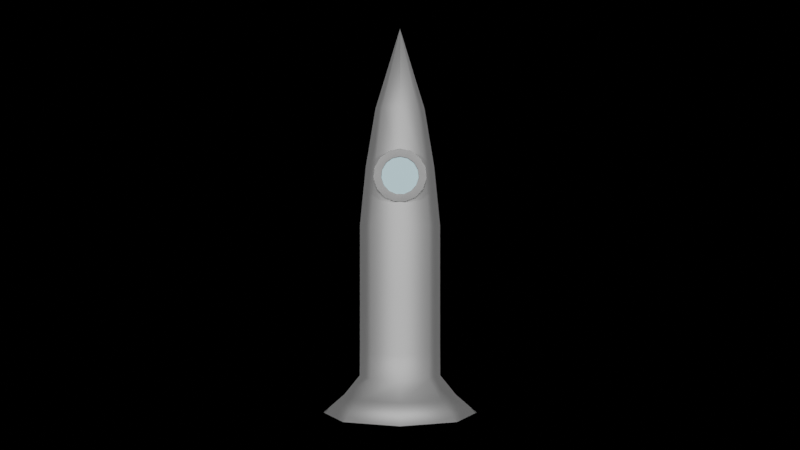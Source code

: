 # Source: rocket.blend  (saved by Blender 2.92.15; exported with 4.5.12 LTS)
import bpy
from mathutils import Matrix  # noqa: F401  (used for matrix-valued properties, if any)

bpy.ops.wm.read_factory_settings(use_empty=True)
scene = bpy.context.scene
scene.name = 'Scene'

# ---- collections
col_collection = bpy.data.collections.new('Collection'); scene.collection.children.link(col_collection)

# ---- materials (node trees are filled in below, after node groups)
mat_rocket = bpy.data.materials.new('rocket')
mat_rocket.use_transparent_shadow = False
mat_window = bpy.data.materials.new('window')
mat_window.use_transparent_shadow = False
mat_glass = bpy.data.materials.new('glass')
mat_glass.use_transparent_shadow = False

# ---- material node trees
mat_rocket.use_nodes = True; mat_rocket.node_tree.nodes.clear()
_N = mat_rocket.node_tree.nodes; _L = mat_rocket.node_tree.links
n0 = _N.new('ShaderNodeBsdfPrincipled'); n0.name = 'Principled BSDF'; n0.location = (10, 300)
n0.distribution = 'GGX'
n0.subsurface_method = 'BURLEY'
n0.inputs[1].default_value = 0.9636
n0.inputs[2].default_value = 0.7318
n0.inputs[3].default_value = 1.45
n0.inputs[27].default_value = (0.0, 0.0, 0.0, 1.0)
n0.inputs[28].default_value = 1.0
n1 = _N.new('ShaderNodeOutputMaterial'); n1.name = 'Material Output'; n1.location = (300, 300)
_L.new(n0.outputs[0], n1.inputs[0])
n1.is_active_output = True
mat_window.use_nodes = True; mat_window.node_tree.nodes.clear()
_N = mat_window.node_tree.nodes; _L = mat_window.node_tree.links
n0 = _N.new('ShaderNodeBsdfPrincipled'); n0.name = 'Principled BSDF'; n0.location = (10, 300)
n0.distribution = 'GGX'
n0.subsurface_method = 'BURLEY'
n0.inputs[0].default_value = (0.1834, 0.1834, 0.1834, 1.0)
n0.inputs[1].default_value = 0.9864
n0.inputs[2].default_value = 0.4864
n0.inputs[3].default_value = 1.45
n0.inputs[27].default_value = (0.0, 0.0, 0.0, 1.0)
n0.inputs[28].default_value = 1.0
n1 = _N.new('ShaderNodeOutputMaterial'); n1.name = 'Material Output'; n1.location = (300, 300)
_L.new(n0.outputs[0], n1.inputs[0])
n1.is_active_output = True
mat_glass.use_nodes = True; mat_glass.node_tree.nodes.clear()
_N = mat_glass.node_tree.nodes; _L = mat_glass.node_tree.links
n0 = _N.new('ShaderNodeBsdfPrincipled'); n0.name = 'Principled BSDF'; n0.location = (10, 300)
n0.distribution = 'GGX'
n0.subsurface_method = 'BURLEY'
n0.inputs[0].default_value = (0.5109, 0.7334, 0.8, 1.0)
n0.inputs[2].default_value = 0.4455
n0.inputs[3].default_value = 1.45
n0.inputs[19].default_value = 0.075
n0.inputs[20].default_value = 0.1255
n0.inputs[27].default_value = (0.0, 0.0, 0.0, 1.0)
n0.inputs[28].default_value = 1.0
n1 = _N.new('ShaderNodeOutputMaterial'); n1.name = 'Material Output'; n1.location = (300, 300)
_L.new(n0.outputs[0], n1.inputs[0])
n1.is_active_output = True

# ---- world
world_world = bpy.data.worlds.new('World'); scene.world = world_world
world_world.use_nodes = True; world_world.node_tree.nodes.clear()
_N = world_world.node_tree.nodes; _L = world_world.node_tree.links
n0 = _N.new('ShaderNodeOutputWorld'); n0.name = 'World Output'; n0.location = (300, 300)
n1 = _N.new('ShaderNodeBackground'); n1.name = 'Background'; n1.location = (10, 300)
n1.inputs[0].default_value = (0.05088, 0.05088, 0.05088, 1.0)
n1.inputs[1].default_value = 0.0
_L.new(n1.outputs[0], n0.inputs[0])
n0.is_active_output = True
world_world.color = (0.05088, 0.05088, 0.05088)
world_world.use_sun_shadow = False
world_world.sun_shadow_jitter_overblur = 0.0

# ---- cameras
cam_camera = bpy.data.cameras.new('Camera')
cam_camera.clip_end = 100.0
cam_camera.ortho_scale = 7.314

# ---- lights
light_sun = bpy.data.lights.new('Sun', 'SUN')
light_sun.transmission_factor = 0.0
light_sun.energy = 1.0
light_sun.shadow_soft_size = 0.125
light_sun_001 = bpy.data.lights.new('Sun.001', 'SUN')
light_sun_001.transmission_factor = 0.0
light_sun_001.energy = 1.0
light_sun_001.shadow_soft_size = 0.125
light_sun_002 = bpy.data.lights.new('Sun.002', 'SUN')
light_sun_002.transmission_factor = 0.0
light_sun_002.energy = 1.0
light_sun_002.shadow_soft_size = 0.125

# ---- meshes
me_cylinder = bpy.data.meshes.new('Cylinder')
me_cylinder.from_pydata([(-1.092e-09, 0.8535, -1.0), (-2.883e-09, 0.613, 0.4443), (0.6035, 0.6035, -1.0), (0.4335, 0.4335, 0.4443), (0.8535, -3.621e-08, -1.0), (0.613, -2.391e-08, 0.4443), (0.6035, -0.6035, -1.0), (0.4335, -0.4335, 0.4443), (-7.57e-08, -0.8535, -1.0), (-5.647e-08, -0.613, 0.4443), (-0.6035, -0.6035, -1.0), (-0.4335, -0.4335, 0.4443), (-0.8535, 1.127e-08, -1.0), (-0.613, 1.019e-08, 0.4443), (-0.6035, 0.6035, -1.0), (-0.4335, 0.4335, 0.4443), (-0.003025, -0.003025, 2.451), (-7.482e-09, -0.004278, 2.451), (-0.004278, 7.669e-09, 2.451), (-0.003025, 0.003025, 2.451), (-7.108e-09, 0.004278, 2.451), (0.003025, 0.003025, 2.451), (0.004278, 7.431e-09, 2.451), (0.003025, -0.003025, 2.451), (9.236e-08, 1.0, -2.461), (0.7071, 0.7071, -2.461), (1.0, -4.371e-08, -2.461), (0.7071, -0.7071, -2.461), (4.94e-09, -1.0, -2.461), (-0.7071, -0.7071, -2.461), (-1.0, 1.192e-08, -2.461), (-0.7071, 0.7071, -2.461), (1.581e-07, 1.0, -4.02), (0.7071, 0.7071, -4.02), (1.0, -4.371e-08, -4.02), (0.7071, -0.7071, -4.02), (7.067e-08, -1.0, -4.02), (-0.7071, -0.7071, -4.02), (-1.0, 1.192e-08, -4.02), (-0.7071, 0.7071, -4.02), (2.667e-08, 1.0, -5.579), (0.7071, 0.7071, -5.579), (1.0, -4.371e-08, -5.579), (0.7071, -0.7071, -5.579), (-6.075e-08, -1.0, -5.579), (-0.7071, -0.7071, -5.579), (-1.0, 1.192e-08, -5.579), (-0.7071, 0.7071, -5.579), (4.297e-08, 1.913, -7.131), (1.352, 1.352, -7.131), (1.913, -9.615e-08, -7.131), (1.352, -1.352, -7.131), (-1.242e-07, -1.913, -7.131), (-1.352, -1.352, -7.131), (-1.913, 1.026e-08, -7.131), (-1.352, 1.352, -7.131), (-0.9798, 0.9798, -6.674), (-1.386, 1.226e-08, -6.674), (-0.9798, -0.9798, -6.674), (-8.915e-08, -1.386, -6.674), (0.9798, -0.9798, -6.674), (1.386, -6.483e-08, -6.674), (0.9798, 0.9798, -6.674), (3.198e-08, 1.386, -6.674), (-1.005, 1.195e-08, -6.202), (-6.171e-08, -1.005, -6.202), (1.005, -4.397e-08, -6.202), (2.616e-08, 1.005, -6.202), (-0.7107, 0.7107, -6.202), (-0.7107, -0.7107, -6.202), (0.7107, -0.7107, -6.202), (0.7107, 0.7107, -6.202)], [], [(0, 1, 3, 2), (2, 3, 5, 4), (4, 5, 7, 6), (6, 7, 9, 8), (8, 9, 11, 10), (10, 11, 13, 12), (11, 9, 20, 21), (12, 13, 15, 14), (14, 15, 1, 0), (6, 8, 28, 27), (16, 17, 23, 22, 21, 20, 19, 18), (1, 15, 23, 17), (3, 1, 17, 16), (7, 5, 18, 19), (13, 11, 21, 22), (9, 7, 19, 20), (15, 13, 22, 23), (5, 3, 16, 18), (31, 24, 32, 39), (12, 14, 31, 30), (2, 4, 26, 25), (8, 10, 29, 28), (14, 0, 24, 31), (0, 2, 25, 24), (4, 6, 27, 26), (10, 12, 30, 29), (34, 35, 43, 42), (29, 30, 38, 37), (27, 28, 36, 35), (25, 26, 34, 33), (30, 31, 39, 38), (28, 29, 37, 36), (26, 27, 35, 34), (24, 25, 33, 32), (57, 56, 55, 54), (32, 33, 41, 40), (39, 32, 40, 47), (37, 38, 46, 45), (35, 36, 44, 43), (33, 34, 42, 41), (38, 39, 47, 46), (36, 37, 45, 44), (48, 49, 50, 51, 52, 53, 54, 55), (59, 58, 53, 52), (61, 60, 51, 50), (63, 62, 49, 48), (56, 63, 48, 55), (58, 57, 54, 53), (60, 59, 52, 51), (62, 61, 50, 49), (71, 66, 61, 62), (70, 65, 59, 60), (69, 64, 57, 58), (68, 67, 63, 56), (67, 71, 62, 63), (66, 70, 60, 61), (65, 69, 58, 59), (64, 68, 56, 57), (46, 47, 68, 64), (44, 45, 69, 65), (42, 43, 70, 66), (40, 41, 71, 67), (47, 40, 67, 68), (45, 46, 64, 69), (43, 44, 65, 70), (41, 42, 66, 71)])
me_cylinder.polygons.foreach_set('use_smooth', [True] * 66)
_uv = me_cylinder.uv_layers.new(name='UVMap')
_uv.uv.foreach_set('vector', [1.0, 0.5, 1.0, 1.0, 0.875, 1.0, 0.875, 0.5, 0.875, 0.5, 0.875, 1.0, 0.75, 1.0, 0.75, 0.5, 0.75, 0.5, 0.75, 1.0, 0.625, 1.0, 0.625, 0.5, 0.625, 0.5, 0.625, 1.0, 0.5, 1.0, 0.5, 0.5, 0.5, 0.5, 0.5, 1.0, 0.375, 1.0, 0.375, 0.5, 0.375, 0.5, 0.375, 1.0, 0.25, 1.0, 0.25, 0.5, 0.375, 1.0, 0.5, 1.0, 0.5, 1.0, 0.375, 1.0, 0.25, 0.5, 0.25, 1.0, 0.125, 1.0, 0.125, 0.5, 0.125, 0.5, 0.125, 1.0, 0.0, 1.0, 0.0, 0.5, 0.625, 0.5, 0.5, 0.5, 0.5, 0.5, 0.625, 0.5, 0.4197, 0.4197, 0.25, 0.49, 0.08029, 0.4197, 0.01, 0.25, 0.08029, 0.08029, 0.25, 0.01, 0.4197, 0.08029, 0.49, 0.25, 0.0, 1.0, 0.125, 1.0, 0.125, 1.0, 0.0, 1.0, 0.875, 1.0, 1.0, 1.0, 1.0, 1.0, 0.875, 1.0, 0.625, 1.0, 0.75, 1.0, 0.75, 1.0, 0.625, 1.0, 0.25, 1.0, 0.375, 1.0, 0.375, 1.0, 0.25, 1.0, 0.5, 1.0, 0.625, 1.0, 0.625, 1.0, 0.5, 1.0, 0.125, 1.0, 0.25, 1.0, 0.25, 1.0, 0.125, 1.0, 0.75, 1.0, 0.875, 1.0, 0.875, 1.0, 0.75, 1.0, 0.125, 0.5, 0.0, 0.5, 0.0, 0.5, 0.125, 0.5, 0.25, 0.5, 0.125, 0.5, 0.125, 0.5, 0.25, 0.5, 0.875, 0.5, 0.75, 0.5, 0.75, 0.5, 0.875, 0.5, 0.5, 0.5, 0.375, 0.5, 0.375, 0.5, 0.5, 0.5, 0.125, 0.5, 0.0, 0.5, 0.0, 0.5, 0.125, 0.5, 1.0, 0.5, 0.875, 0.5, 0.875, 0.5, 1.0, 0.5, 0.75, 0.5, 0.625, 0.5, 0.625, 0.5, 0.75, 0.5, 0.375, 0.5, 0.25, 0.5, 0.25, 0.5, 0.375, 0.5, 0.75, 0.5, 0.625, 0.5, 0.625, 0.5, 0.75, 0.5, 0.375, 0.5, 0.25, 0.5, 0.25, 0.5, 0.375, 0.5, 0.625, 0.5, 0.5, 0.5, 0.5, 0.5, 0.625, 0.5, 0.875, 0.5, 0.75, 0.5, 0.75, 0.5, 0.875, 0.5, 0.25, 0.5, 0.125, 0.5, 0.125, 0.5, 0.25, 0.5, 0.5, 0.5, 0.375, 0.5, 0.375, 0.5, 0.5, 0.5, 0.75, 0.5, 0.625, 0.5, 0.625, 0.5, 0.75, 0.5, 1.0, 0.5, 0.875, 0.5, 0.875, 0.5, 1.0, 0.5, 0.25, 0.5, 0.125, 0.5, 0.125, 0.5, 0.25, 0.5, 1.0, 0.5, 0.875, 0.5, 0.875, 0.5, 1.0, 0.5, 0.125, 0.5, 0.0, 0.5, 0.0, 0.5, 0.125, 0.5, 0.375, 0.5, 0.25, 0.5, 0.25, 0.5, 0.375, 0.5, 0.625, 0.5, 0.5, 0.5, 0.5, 0.5, 0.625, 0.5, 0.875, 0.5, 0.75, 0.5, 0.75, 0.5, 0.875, 0.5, 0.25, 0.5, 0.125, 0.5, 0.125, 0.5, 0.25, 0.5, 0.5, 0.5, 0.375, 0.5, 0.375, 0.5, 0.5, 0.5, 0.75, 0.49, 0.9197, 0.4197, 0.99, 0.25, 0.9197, 0.08029, 0.75, 0.01, 0.5803, 0.08029, 0.51, 0.25, 0.5803, 0.4197, 0.5, 0.5, 0.375, 0.5, 0.375, 0.5, 0.5, 0.5, 0.75, 0.5, 0.625, 0.5, 0.625, 0.5, 0.75, 0.5, 1.0, 0.5, 0.875, 0.5, 0.875, 0.5, 1.0, 0.5, 0.125, 0.5, 0.0, 0.5, 0.0, 0.5, 0.125, 0.5, 0.375, 0.5, 0.25, 0.5, 0.25, 0.5, 0.375, 0.5, 0.625, 0.5, 0.5, 0.5, 0.5, 0.5, 0.625, 0.5, 0.875, 0.5, 0.75, 0.5, 0.75, 0.5, 0.875, 0.5, 0.875, 0.5, 0.75, 0.5, 0.75, 0.5, 0.875, 0.5, 0.625, 0.5, 0.5, 0.5, 0.5, 0.5, 0.625, 0.5, 0.375, 0.5, 0.25, 0.5, 0.25, 0.5, 0.375, 0.5, 0.125, 0.5, 0.0, 0.5, 0.0, 0.5, 0.125, 0.5, 1.0, 0.5, 0.875, 0.5, 0.875, 0.5, 1.0, 0.5, 0.75, 0.5, 0.625, 0.5, 0.625, 0.5, 0.75, 0.5, 0.5, 0.5, 0.375, 0.5, 0.375, 0.5, 0.5, 0.5, 0.25, 0.5, 0.125, 0.5, 0.125, 0.5, 0.25, 0.5, 0.25, 0.5, 0.125, 0.5, 0.125, 0.5, 0.25, 0.5, 0.5, 0.5, 0.375, 0.5, 0.375, 0.5, 0.5, 0.5, 0.75, 0.5, 0.625, 0.5, 0.625, 0.5, 0.75, 0.5, 1.0, 0.5, 0.875, 0.5, 0.875, 0.5, 1.0, 0.5, 0.125, 0.5, 0.0, 0.5, 0.0, 0.5, 0.125, 0.5, 0.375, 0.5, 0.25, 0.5, 0.25, 0.5, 0.375, 0.5, 0.625, 0.5, 0.5, 0.5, 0.5, 0.5, 0.625, 0.5, 0.875, 0.5, 0.75, 0.5, 0.75, 0.5, 0.875, 0.5])
me_cylinder.materials.append(mat_rocket)
me_cylinder.use_remesh_fix_poles = True
me_cylinder.use_remesh_preserve_attributes = False
me_cylinder.use_mirror_vertex_groups = False
me_cylinder.update()
me_cylinder_003 = bpy.data.meshes.new('Cylinder.003')
me_cylinder_003.from_pydata([(-5.122e-09, 0.9796, -1.0), (0.0, 1.0, -0.98), (-2.561e-09, 0.9898, -0.9973), (-6.403e-10, 0.9973, -0.99), (-6.054e-09, 0.9796, 1.0), (0.0, 1.0, 0.98), (-3.085e-09, 0.9898, 0.9973), (-8.44e-10, 0.9973, 0.99), (0.4067, 0.9135, -0.98), (0.3984, 0.8949, -1.0), (0.4056, 0.911, -0.99), (0.4026, 0.9042, -0.9973), (0.3984, 0.8949, 1.0), (0.4067, 0.9135, 0.98), (0.4026, 0.9042, 0.9973), (0.4056, 0.911, 0.99), (0.7279, 0.6554, -1.0), (0.7431, 0.6691, -0.98), (0.7355, 0.6623, -0.9973), (0.7411, 0.6673, -0.99), (0.7279, 0.6554, 1.0), (0.7431, 0.6691, 0.98), (0.7355, 0.6623, 0.9973), (0.7411, 0.6673, 0.99), (0.9511, 0.309, -0.98), (0.9316, 0.3027, -1.0), (0.9485, 0.3082, -0.99), (0.9413, 0.3059, -0.9973), (0.9316, 0.3027, 1.0), (0.9511, 0.309, 0.98), (0.9413, 0.3059, 0.9973), (0.9485, 0.3082, 0.99), (0.9742, -0.1024, -1.0), (0.9945, -0.1045, -0.98), (0.9844, -0.1035, -0.9973), (0.9918, -0.1042, -0.99), (0.9742, -0.1024, 1.0), (0.9945, -0.1045, 0.98), (0.9844, -0.1035, 0.9973), (0.9918, -0.1042, 0.99), (0.8483, -0.4898, -1.0), (0.866, -0.5, -0.98), (0.8572, -0.4949, -0.9973), (0.8637, -0.4986, -0.99), (0.8483, -0.4898, 1.0), (0.866, -0.5, 0.98), (0.8572, -0.4949, 0.9973), (0.8637, -0.4986, 0.99), (0.5758, -0.7925, -1.0), (0.5878, -0.809, -0.98), (0.5818, -0.8007, -0.9973), (0.5862, -0.8068, -0.99), (0.5758, -0.7925, 1.0), (0.5878, -0.809, 0.98), (0.5818, -0.8007, 0.9973), (0.5862, -0.8068, 0.99), (0.2037, -0.9581, -1.0), (0.2079, -0.9781, -0.98), (0.2058, -0.9681, -0.9973), (0.2073, -0.9755, -0.99), (0.2037, -0.9581, 1.0), (0.2079, -0.9781, 0.98), (0.2058, -0.9681, 0.9973), (0.2073, -0.9755, 0.99), (-0.2037, -0.9581, -1.0), (-0.2079, -0.9781, -0.98), (-0.2058, -0.9681, -0.9973), (-0.2073, -0.9755, -0.99), (-0.2037, -0.9581, 1.0), (-0.2079, -0.9781, 0.98), (-0.2058, -0.9681, 0.9973), (-0.2073, -0.9755, 0.99), (-0.5758, -0.7925, -1.0), (-0.5878, -0.809, -0.98), (-0.5818, -0.8007, -0.9973), (-0.5862, -0.8068, -0.99), (-0.5758, -0.7925, 1.0), (-0.5878, -0.809, 0.98), (-0.5818, -0.8007, 0.9973), (-0.5862, -0.8068, 0.99), (-0.8483, -0.4898, -1.0), (-0.866, -0.5, -0.98), (-0.8572, -0.4949, -0.9973), (-0.8637, -0.4986, -0.99), (-0.8483, -0.4898, 1.0), (-0.866, -0.5, 0.98), (-0.8572, -0.4949, 0.9973), (-0.8637, -0.4986, 0.99), (-0.9742, -0.1024, -1.0), (-0.9945, -0.1045, -0.98), (-0.9844, -0.1035, -0.9973), (-0.9918, -0.1042, -0.99), (-0.9742, -0.1024, 1.0), (-0.9945, -0.1045, 0.98), (-0.9844, -0.1035, 0.9973), (-0.9918, -0.1042, 0.99), (-0.9316, 0.3027, -1.0), (-0.9511, 0.309, -0.98), (-0.9413, 0.3059, -0.9973), (-0.9485, 0.3082, -0.99), (-0.9316, 0.3027, 1.0), (-0.9511, 0.309, 0.98), (-0.9413, 0.3059, 0.9973), (-0.9485, 0.3082, 0.99), (-0.7279, 0.6554, -1.0), (-0.7431, 0.6691, -0.98), (-0.7355, 0.6623, -0.9973), (-0.7411, 0.6673, -0.99), (-0.7279, 0.6554, 1.0), (-0.7431, 0.6691, 0.98), (-0.7355, 0.6623, 0.9973), (-0.7411, 0.6673, 0.99), (-0.3984, 0.8949, -1.0), (-0.4067, 0.9135, -0.98), (-0.4026, 0.9042, -0.9973), (-0.4056, 0.911, -0.99), (-0.3984, 0.8949, 1.0), (-0.4067, 0.9135, 0.98), (-0.4026, 0.9042, 0.9973), (-0.4056, 0.911, 0.99), (2.328e-09, 0.7216, -1.0), (0.0, 0.7012, -0.98), (1.164e-09, 0.7114, -0.9973), (3.492e-10, 0.7039, -0.99), (2.794e-09, 0.7216, 1.0), (0.0, 0.7012, 0.98), (1.397e-09, 0.7114, 0.9973), (4.075e-10, 0.7039, 0.99), (-0.2935, 0.6592, -1.0), (-0.2852, 0.6405, -0.98), (-0.2893, 0.6499, -0.9973), (-0.2863, 0.643, -0.99), (0.2935, 0.6592, -1.0), (0.2852, 0.6405, -0.98), (0.2893, 0.6499, -0.9973), (0.2863, 0.643, -0.99), (-0.2935, 0.6592, 1.0), (-0.2852, 0.6405, 0.98), (-0.2893, 0.6499, 0.9973), (-0.2863, 0.643, 0.99), (0.2935, 0.6592, 1.0), (0.2852, 0.6405, 0.98), (0.2893, 0.6499, 0.9973), (0.2863, 0.643, 0.99), (0.5363, 0.4828, -1.0), (0.5211, 0.4692, -0.98), (0.5287, 0.476, -0.9973), (0.5231, 0.471, -0.99), (0.5363, 0.4828, 1.0), (0.5211, 0.4692, 0.98), (0.5287, 0.476, 0.9973), (0.5231, 0.471, 0.99), (0.6863, 0.223, -1.0), (0.6668, 0.2167, -0.98), (0.6766, 0.2198, -0.9973), (0.6694, 0.2175, -0.99), (0.6668, 0.2167, 0.98), (0.6863, 0.223, 1.0), (0.6694, 0.2175, 0.99), (0.6766, 0.2198, 0.9973), (-0.4241, -0.5838, 1.0), (-0.4121, -0.5672, 0.98), (-0.4181, -0.5755, 0.9973), (-0.4137, -0.5695, 0.99), (-0.5363, 0.4828, 1.0), (-0.5211, 0.4692, 0.98), (-0.5287, 0.476, 0.9973), (-0.5231, 0.471, 0.99), (0.7176, -0.07543, -1.0), (0.6973, -0.07329, -0.98), (0.7075, -0.07436, -0.9973), (0.7, -0.07358, -0.99), (0.7176, -0.07543, 1.0), (0.6973, -0.07329, 0.98), (0.7075, -0.07436, 0.9973), (0.7, -0.07358, 0.99), (-0.6249, -0.3608, 1.0), (-0.6072, -0.3506, 0.98), (-0.6161, -0.3557, 0.9973), (-0.6096, -0.3519, 0.99), (0.15, -0.7058, 1.0), (0.1458, -0.6858, 0.98), (0.1479, -0.6958, 0.9973), (0.1463, -0.6885, 0.99), (0.6249, -0.3608, -1.0), (0.6072, -0.3506, -0.98), (0.6161, -0.3557, -0.9973), (0.6096, -0.3519, -0.99), (0.6072, -0.3506, 0.98), (0.6249, -0.3608, 1.0), (0.6096, -0.3519, 0.99), (0.6161, -0.3557, 0.9973), (0.4241, -0.5838, 1.0), (0.4121, -0.5672, 0.98), (0.4181, -0.5755, 0.9973), (0.4137, -0.5695, 0.99), (-0.15, -0.7058, 1.0), (-0.1458, -0.6858, 0.98), (-0.1479, -0.6958, 0.9973), (-0.1463, -0.6885, 0.99), (-0.7176, -0.07543, 1.0), (-0.6973, -0.07329, 0.98), (-0.7075, -0.07436, 0.9973), (-0.7, -0.07358, 0.99), (0.4241, -0.5838, -1.0), (0.4121, -0.5672, -0.98), (0.4181, -0.5755, -0.9973), (0.4137, -0.5695, -0.99), (0.15, -0.7058, -1.0), (0.1458, -0.6858, -0.98), (0.1479, -0.6958, -0.9973), (0.1463, -0.6885, -0.99), (-0.6863, 0.223, 1.0), (-0.6668, 0.2167, 0.98), (-0.6766, 0.2198, 0.9973), (-0.6694, 0.2175, 0.99), (-0.15, -0.7058, -1.0), (-0.1458, -0.6858, -0.98), (-0.1479, -0.6958, -0.9973), (-0.1463, -0.6885, -0.99), (-0.4241, -0.5838, -1.0), (-0.4121, -0.5672, -0.98), (-0.4181, -0.5755, -0.9973), (-0.4137, -0.5695, -0.99), (-0.6249, -0.3608, -1.0), (-0.6072, -0.3506, -0.98), (-0.6161, -0.3557, -0.9973), (-0.6096, -0.3519, -0.99), (-0.7176, -0.07543, -1.0), (-0.6973, -0.07329, -0.98), (-0.7075, -0.07436, -0.9973), (-0.7, -0.07358, -0.99), (-0.5363, 0.4828, -1.0), (-0.5211, 0.4692, -0.98), (-0.5287, 0.476, -0.9973), (-0.5231, 0.471, -0.99), (-0.6863, 0.223, -1.0), (-0.6668, 0.2167, -0.98), (-0.6766, 0.2198, -0.9973), (-0.6694, 0.2175, -0.99)], [], [(113, 117, 5, 1), (132, 9, 16, 25, 152, 144), (24, 29, 37, 33), (44, 36, 28, 157, 172, 189), (41, 45, 53, 49), (49, 53, 61, 57), (57, 61, 69, 65), (65, 69, 77, 73), (73, 77, 85, 81), (81, 85, 93, 89), (89, 93, 101, 97), (97, 101, 109, 105), (105, 109, 117, 113), (121, 125, 137, 129), (157, 28, 20, 12, 4, 116, 108, 100, 92, 84, 76, 68, 60, 52, 44, 189, 192, 180, 196, 160, 176, 200, 212, 164, 136, 124, 140, 148), (165, 233, 129, 137), (145, 153, 156, 149), (153, 169, 173, 156), (161, 197, 217, 221), (229, 201, 177, 225), (237, 213, 201, 229), (197, 181, 209, 217), (193, 188, 185, 205), (225, 177, 161, 221), (233, 165, 213, 237), (181, 193, 205, 209), (169, 185, 188, 173), (141, 133, 145, 149), (125, 121, 133, 141), (8, 13, 21, 17), (33, 37, 45, 41), (17, 21, 29, 24), (1, 5, 13, 8), (1, 8, 10, 3), (3, 10, 11, 2), (2, 11, 9, 0), (13, 5, 7, 15), (15, 7, 6, 14), (14, 6, 4, 12), (8, 17, 19, 10), (10, 19, 18, 11), (11, 18, 16, 9), (21, 13, 15, 23), (23, 15, 14, 22), (22, 14, 12, 20), (17, 24, 26, 19), (19, 26, 27, 18), (18, 27, 25, 16), (29, 21, 23, 31), (31, 23, 22, 30), (30, 22, 20, 28), (24, 33, 35, 26), (26, 35, 34, 27), (27, 34, 32, 25), (37, 29, 31, 39), (39, 31, 30, 38), (38, 30, 28, 36), (33, 41, 43, 35), (35, 43, 42, 34), (34, 42, 40, 32), (45, 37, 39, 47), (47, 39, 38, 46), (46, 38, 36, 44), (41, 49, 51, 43), (43, 51, 50, 42), (42, 50, 48, 40), (53, 45, 47, 55), (55, 47, 46, 54), (54, 46, 44, 52), (49, 57, 59, 51), (51, 59, 58, 50), (50, 58, 56, 48), (61, 53, 55, 63), (63, 55, 54, 62), (62, 54, 52, 60), (57, 65, 67, 59), (59, 67, 66, 58), (58, 66, 64, 56), (69, 61, 63, 71), (71, 63, 62, 70), (70, 62, 60, 68), (65, 73, 75, 67), (67, 75, 74, 66), (66, 74, 72, 64), (77, 69, 71, 79), (79, 71, 70, 78), (78, 70, 68, 76), (73, 81, 83, 75), (75, 83, 82, 74), (74, 82, 80, 72), (85, 77, 79, 87), (87, 79, 78, 86), (86, 78, 76, 84), (81, 89, 91, 83), (83, 91, 90, 82), (82, 90, 88, 80), (93, 85, 87, 95), (95, 87, 86, 94), (94, 86, 84, 92), (89, 97, 99, 91), (91, 99, 98, 90), (90, 98, 96, 88), (101, 93, 95, 103), (103, 95, 94, 102), (102, 94, 92, 100), (97, 105, 107, 99), (99, 107, 106, 98), (98, 106, 104, 96), (109, 101, 103, 111), (111, 103, 102, 110), (110, 102, 100, 108), (105, 113, 115, 107), (107, 115, 114, 106), (106, 114, 112, 104), (117, 109, 111, 119), (119, 111, 110, 118), (118, 110, 108, 116), (113, 1, 3, 115), (115, 3, 2, 114), (114, 2, 0, 112), (5, 117, 119, 7), (7, 119, 118, 6), (6, 118, 116, 4), (120, 132, 134, 122), (122, 134, 135, 123), (123, 135, 133, 121), (140, 124, 126, 142), (142, 126, 127, 143), (143, 127, 125, 141), (132, 144, 146, 134), (134, 146, 147, 135), (135, 147, 145, 133), (148, 140, 142, 150), (150, 142, 143, 151), (151, 143, 141, 149), (144, 152, 154, 146), (146, 154, 155, 147), (147, 155, 153, 145), (157, 148, 150, 159), (159, 150, 151, 158), (158, 151, 149, 156), (152, 168, 170, 154), (154, 170, 171, 155), (155, 171, 169, 153), (172, 157, 159, 174), (174, 159, 158, 175), (175, 158, 156, 173), (168, 184, 186, 170), (170, 186, 187, 171), (171, 187, 185, 169), (189, 172, 174, 191), (191, 174, 175, 190), (190, 175, 173, 188), (192, 189, 191, 194), (194, 191, 190, 195), (195, 190, 188, 193), (184, 204, 206, 186), (186, 206, 207, 187), (187, 207, 205, 185), (180, 192, 194, 182), (182, 194, 195, 183), (183, 195, 193, 181), (204, 208, 210, 206), (206, 210, 211, 207), (207, 211, 209, 205), (196, 180, 182, 198), (198, 182, 183, 199), (199, 183, 181, 197), (208, 216, 218, 210), (210, 218, 219, 211), (211, 219, 217, 209), (160, 196, 198, 162), (162, 198, 199, 163), (163, 199, 197, 161), (216, 220, 222, 218), (218, 222, 223, 219), (219, 223, 221, 217), (176, 160, 162, 178), (178, 162, 163, 179), (179, 163, 161, 177), (220, 224, 226, 222), (222, 226, 227, 223), (223, 227, 225, 221), (200, 176, 178, 202), (202, 178, 179, 203), (203, 179, 177, 201), (224, 228, 230, 226), (226, 230, 231, 227), (227, 231, 229, 225), (212, 200, 202, 214), (214, 202, 203, 215), (215, 203, 201, 213), (228, 236, 238, 230), (230, 238, 239, 231), (231, 239, 237, 229), (164, 212, 214, 166), (166, 214, 215, 167), (167, 215, 213, 165), (236, 232, 234, 238), (238, 234, 235, 239), (239, 235, 233, 237), (232, 128, 130, 234), (234, 130, 131, 235), (235, 131, 129, 233), (136, 164, 166, 138), (138, 166, 167, 139), (139, 167, 165, 137), (124, 136, 138, 126), (126, 138, 139, 127), (127, 139, 137, 125), (128, 120, 122, 130), (130, 122, 123, 131), (131, 123, 121, 129), (152, 25, 32, 40, 48, 56, 64, 72, 80, 88, 96, 104, 112, 0, 9, 132, 120, 128, 232, 236, 228, 224, 220, 216, 208, 204, 184, 168)])
me_cylinder_003.polygons.foreach_set('use_smooth', [True] * 214)
_uv = me_cylinder_003.uv_layers.new(name='UVMap')
_uv.uv.foreach_set('vector', [0.06667, 0.505, 0.06667, 0.995, 4.47e-08, 0.995, 4.47e-08, 0.505, 0.8204, 0.4082, 0.8456, 0.4648, 0.9247, 0.4073, 0.9736, 0.3226, 0.9147, 0.3035, 0.8787, 0.3659, 0.8, 0.505, 0.8, 0.995, 0.7333, 0.995, 0.7333, 0.505, 0.4536, 0.1325, 0.4838, 0.2254, 0.4736, 0.3226, 0.4147, 0.3035, 0.4222, 0.2319, 0.4, 0.1634, 0.6667, 0.505, 0.6667, 0.995, 0.6, 0.995, 0.6, 0.505, 0.6, 0.505, 0.6, 0.995, 0.5333, 0.995, 0.5333, 0.505, 0.5333, 0.505, 0.5333, 0.995, 0.4667, 0.995, 0.4667, 0.505, 0.4667, 0.505, 0.4667, 0.995, 0.4, 0.995, 0.4, 0.505, 0.4, 0.505, 0.4, 0.995, 0.3333, 0.995, 0.3333, 0.505, 0.3333, 0.505, 0.3333, 0.995, 0.2667, 0.995, 0.2667, 0.505, 0.2667, 0.505, 0.2667, 0.995, 0.2, 0.995, 0.2, 0.505, 0.2, 0.505, 0.2, 0.995, 0.1333, 0.995, 0.1333, 0.505, 0.1333, 0.505, 0.1333, 0.995, 0.06667, 0.995, 0.06667, 0.505, 4.47e-08, 0.7006, 4.47e-08, 0.7994, 0.06667, 0.7994, 0.06667, 0.7006, 0.4147, 0.3035, 0.4736, 0.3226, 0.4247, 0.4073, 0.3456, 0.4648, 0.25, 0.4851, 0.1544, 0.4648, 0.07529, 0.4073, 0.02641, 0.3226, 0.0162, 0.2254, 0.0464, 0.1325, 0.1118, 0.05981, 0.2011, 0.02004, 0.2989, 0.02004, 0.3882, 0.05981, 0.4536, 0.1325, 0.4, 0.1634, 0.3518, 0.1099, 0.286, 0.0806, 0.214, 0.0806, 0.1482, 0.1099, 0.1, 0.1634, 0.07776, 0.2319, 0.08529, 0.3035, 0.1213, 0.3659, 0.1796, 0.4082, 0.25, 0.4232, 0.3204, 0.4082, 0.3787, 0.3659, 0.1333, 0.7994, 0.1333, 0.7006, 0.06667, 0.7006, 0.06667, 0.7994, 0.8667, 0.7006, 0.8, 0.7006, 0.8, 0.7994, 0.8667, 0.7994, 0.8, 0.7006, 0.7333, 0.7006, 0.7333, 0.7994, 0.8, 0.7994, 0.4, 0.7994, 0.4667, 0.7994, 0.4667, 0.7006, 0.4, 0.7006, 0.2667, 0.7006, 0.2667, 0.7994, 0.3333, 0.7994, 0.3333, 0.7006, 0.2, 0.7006, 0.2, 0.7994, 0.2667, 0.7994, 0.2667, 0.7006, 0.4667, 0.7994, 0.5333, 0.7994, 0.5333, 0.7006, 0.4667, 0.7006, 0.6, 0.7994, 0.6667, 0.7994, 0.6667, 0.7006, 0.6, 0.7006, 0.3333, 0.7006, 0.3333, 0.7994, 0.4, 0.7994, 0.4, 0.7006, 0.1333, 0.7006, 0.1333, 0.7994, 0.2, 0.7994, 0.2, 0.7006, 0.5333, 0.7994, 0.6, 0.7994, 0.6, 0.7006, 0.5333, 0.7006, 0.7333, 0.7006, 0.6667, 0.7006, 0.6667, 0.7994, 0.7333, 0.7994, 0.9333, 0.7994, 0.9333, 0.7006, 0.8667, 0.7006, 0.8667, 0.7994, 1.0, 0.7994, 1.0, 0.7006, 0.9333, 0.7006, 0.9333, 0.7994, 0.9333, 0.505, 0.9333, 0.995, 0.8667, 0.995, 0.8667, 0.505, 0.7333, 0.505, 0.7333, 0.995, 0.6667, 0.995, 0.6667, 0.505, 0.8667, 0.505, 0.8667, 0.995, 0.8, 0.995, 0.8, 0.505, 1.0, 0.505, 1.0, 0.995, 0.9333, 0.995, 0.9333, 0.505, 1.0, 0.505, 0.9333, 0.505, 0.9334, 0.5025, 0.9999, 0.5025, 0.9999, 0.5025, 0.9334, 0.5025, 0.9337, 0.5, 0.9997, 0.5, 0.75, 0.4875, 0.8466, 0.467, 0.8456, 0.4648, 0.75, 0.4851, 0.9333, 0.995, 1.0, 0.995, 0.9999, 0.9975, 0.9334, 0.9975, 0.9334, 0.9975, 0.9999, 0.9975, 0.9997, 1.0, 0.9337, 1.0, 0.3466, 0.467, 0.25, 0.4875, 0.25, 0.4851, 0.3456, 0.4648, 0.9333, 0.505, 0.8667, 0.505, 0.8668, 0.5025, 0.9332, 0.5025, 0.9332, 0.5025, 0.8668, 0.5025, 0.867, 0.5, 0.933, 0.5, 0.8466, 0.467, 0.9265, 0.4089, 0.9247, 0.4073, 0.8456, 0.4648, 0.8667, 0.995, 0.9333, 0.995, 0.9332, 0.9975, 0.8668, 0.9975, 0.8668, 0.9975, 0.9332, 0.9975, 0.933, 1.0, 0.867, 1.0, 0.4265, 0.4089, 0.3466, 0.467, 0.3456, 0.4648, 0.4247, 0.4073, 0.8667, 0.505, 0.8, 0.505, 0.8001, 0.5025, 0.8666, 0.5025, 0.8666, 0.5025, 0.8001, 0.5025, 0.8003, 0.5, 0.8663, 0.5, 0.9265, 0.4089, 0.9759, 0.3234, 0.9736, 0.3226, 0.9247, 0.4073, 0.8, 0.995, 0.8667, 0.995, 0.8666, 0.9975, 0.8001, 0.9975, 0.8001, 0.9975, 0.8666, 0.9975, 0.8663, 1.0, 0.8003, 1.0, 0.4759, 0.3234, 0.4265, 0.4089, 0.4247, 0.4073, 0.4736, 0.3226, 0.8, 0.505, 0.7333, 0.505, 0.7334, 0.5025, 0.7999, 0.5025, 0.7999, 0.5025, 0.7334, 0.5025, 0.7337, 0.5, 0.7997, 0.5, 0.9759, 0.3234, 0.9862, 0.2252, 0.9838, 0.2254, 0.9736, 0.3226, 0.7333, 0.995, 0.8, 0.995, 0.7999, 0.9975, 0.7334, 0.9975, 0.7334, 0.9975, 0.7999, 0.9975, 0.7997, 1.0, 0.7337, 1.0, 0.4862, 0.2252, 0.4759, 0.3234, 0.4736, 0.3226, 0.4838, 0.2254, 0.7333, 0.505, 0.6667, 0.505, 0.6668, 0.5025, 0.7332, 0.5025, 0.7332, 0.5025, 0.6668, 0.5025, 0.667, 0.5, 0.733, 0.5, 0.9862, 0.2252, 0.9557, 0.1312, 0.9536, 0.1325, 0.9838, 0.2254, 0.6667, 0.995, 0.7333, 0.995, 0.7332, 0.9975, 0.6668, 0.9975, 0.6668, 0.9975, 0.7332, 0.9975, 0.733, 1.0, 0.667, 1.0, 0.4557, 0.1312, 0.4862, 0.2252, 0.4838, 0.2254, 0.4536, 0.1325, 0.6667, 0.505, 0.6, 0.505, 0.6001, 0.5025, 0.6666, 0.5025, 0.6666, 0.5025, 0.6001, 0.5025, 0.6003, 0.5, 0.6663, 0.5, 0.9557, 0.1312, 0.8896, 0.05782, 0.8882, 0.05981, 0.9536, 0.1325, 0.6, 0.995, 0.6667, 0.995, 0.6666, 0.9975, 0.6001, 0.9975, 0.6001, 0.9975, 0.6666, 0.9975, 0.6663, 1.0, 0.6003, 1.0, 0.3896, 0.05782, 0.4557, 0.1312, 0.4536, 0.1325, 0.3882, 0.05981, 0.6, 0.505, 0.5333, 0.505, 0.5334, 0.5025, 0.5999, 0.5025, 0.5999, 0.5025, 0.5334, 0.5025, 0.5337, 0.5, 0.5997, 0.5, 0.8896, 0.05782, 0.7994, 0.01764, 0.7989, 0.02004, 0.8882, 0.05981, 0.5333, 0.995, 0.6, 0.995, 0.5999, 0.9975, 0.5334, 0.9975, 0.5334, 0.9975, 0.5999, 0.9975, 0.5997, 1.0, 0.5337, 1.0, 0.2994, 0.01764, 0.3896, 0.05782, 0.3882, 0.05981, 0.2989, 0.02004, 0.5333, 0.505, 0.4667, 0.505, 0.4668, 0.5025, 0.5332, 0.5025, 0.5332, 0.5025, 0.4668, 0.5025, 0.467, 0.5, 0.533, 0.5, 0.7994, 0.01764, 0.7006, 0.01764, 0.7011, 0.02004, 0.7989, 0.02004, 0.4667, 0.995, 0.5333, 0.995, 0.5332, 0.9975, 0.4668, 0.9975, 0.4668, 0.9975, 0.5332, 0.9975, 0.533, 1.0, 0.467, 1.0, 0.2006, 0.01764, 0.2994, 0.01764, 0.2989, 0.02004, 0.2011, 0.02004, 0.4667, 0.505, 0.4, 0.505, 0.4001, 0.5025, 0.4666, 0.5025, 0.4666, 0.5025, 0.4001, 0.5025, 0.4003, 0.5, 0.4663, 0.5, 0.7006, 0.01764, 0.6104, 0.05782, 0.6118, 0.05981, 0.7011, 0.02004, 0.4, 0.995, 0.4667, 0.995, 0.4666, 0.9975, 0.4001, 0.9975, 0.4001, 0.9975, 0.4666, 0.9975, 0.4663, 1.0, 0.4003, 1.0, 0.1104, 0.05782, 0.2006, 0.01764, 0.2011, 0.02004, 0.1118, 0.05981, 0.4, 0.505, 0.3333, 0.505, 0.3334, 0.5025, 0.3999, 0.5025, 0.3999, 0.5025, 0.3334, 0.5025, 0.3337, 0.5, 0.3997, 0.5, 0.6104, 0.05782, 0.5443, 0.1312, 0.5464, 0.1325, 0.6118, 0.05981, 0.3333, 0.995, 0.4, 0.995, 0.3999, 0.9975, 0.3334, 0.9975, 0.3334, 0.9975, 0.3999, 0.9975, 0.3997, 1.0, 0.3337, 1.0, 0.04428, 0.1312, 0.1104, 0.05782, 0.1118, 0.05981, 0.0464, 0.1325, 0.3333, 0.505, 0.2667, 0.505, 0.2668, 0.5025, 0.3332, 0.5025, 0.3332, 0.5025, 0.2668, 0.5025, 0.267, 0.5, 0.333, 0.5, 0.5443, 0.1312, 0.5138, 0.2252, 0.5162, 0.2254, 0.5464, 0.1325, 0.2667, 0.995, 0.3333, 0.995, 0.3332, 0.9975, 0.2668, 0.9975, 0.2668, 0.9975, 0.3332, 0.9975, 0.333, 1.0, 0.267, 1.0, 0.01375, 0.2252, 0.04428, 0.1312, 0.0464, 0.1325, 0.0162, 0.2254, 0.2667, 0.505, 0.2, 0.505, 0.2001, 0.5025, 0.2666, 0.5025, 0.2666, 0.5025, 0.2001, 0.5025, 0.2003, 0.5, 0.2663, 0.5, 0.5138, 0.2252, 0.5241, 0.3234, 0.5264, 0.3226, 0.5162, 0.2254, 0.2, 0.995, 0.2667, 0.995, 0.2666, 0.9975, 0.2001, 0.9975, 0.2001, 0.9975, 0.2666, 0.9975, 0.2663, 1.0, 0.2003, 1.0, 0.02408, 0.3234, 0.01375, 0.2252, 0.0162, 0.2254, 0.02641, 0.3226, 0.2, 0.505, 0.1333, 0.505, 0.1334, 0.5025, 0.1999, 0.5025, 0.1999, 0.5025, 0.1334, 0.5025, 0.1337, 0.5, 0.1997, 0.5, 0.5241, 0.3234, 0.5735, 0.4089, 0.5753, 0.4073, 0.5264, 0.3226, 0.1333, 0.995, 0.2, 0.995, 0.1999, 0.9975, 0.1334, 0.9975, 0.1334, 0.9975, 0.1999, 0.9975, 0.1997, 1.0, 0.1337, 1.0, 0.07347, 0.4089, 0.02408, 0.3234, 0.02641, 0.3226, 0.07529, 0.4073, 0.1333, 0.505, 0.06667, 0.505, 0.06676, 0.5025, 0.1332, 0.5025, 0.1332, 0.5025, 0.06676, 0.5025, 0.06701, 0.5, 0.133, 0.5, 0.5735, 0.4089, 0.6534, 0.467, 0.6544, 0.4648, 0.5753, 0.4073, 0.06667, 0.995, 0.1333, 0.995, 0.1332, 0.9975, 0.06676, 0.9975, 0.06676, 0.9975, 0.1332, 0.9975, 0.133, 1.0, 0.06701, 1.0, 0.1534, 0.467, 0.07347, 0.4089, 0.07529, 0.4073, 0.1544, 0.4648, 0.06667, 0.505, 4.47e-08, 0.505, 9.136e-05, 0.5025, 0.06658, 0.5025, 0.06658, 0.5025, 9.136e-05, 0.5025, 0.0003408, 0.5, 0.06633, 0.5, 0.6534, 0.467, 0.75, 0.4875, 0.75, 0.4851, 0.6544, 0.4648, 4.47e-08, 0.995, 0.06667, 0.995, 0.06658, 0.9975, 9.136e-05, 0.9975, 9.136e-05, 0.9975, 0.06658, 0.9975, 0.06633, 1.0, 0.0003408, 1.0, 0.25, 0.4875, 0.1534, 0.467, 0.1544, 0.4648, 0.25, 0.4851, 0.75, 0.4232, 0.8204, 0.4082, 0.8194, 0.406, 0.75, 0.4207, 1.0, 0.6996, 0.9333, 0.6996, 0.9332, 0.7001, 1.0, 0.7001, 1.0, 0.7001, 0.9332, 0.7001, 0.9333, 0.7006, 1.0, 0.7006, 0.3204, 0.4082, 0.25, 0.4232, 0.25, 0.4207, 0.3194, 0.406, 0.9333, 0.8004, 1.0, 0.8004, 1.0, 0.7999, 0.9332, 0.7999, 0.9332, 0.7999, 1.0, 0.7999, 1.0, 0.7994, 0.9333, 0.7994, 0.8204, 0.4082, 0.8787, 0.3659, 0.8769, 0.3642, 0.8194, 0.406, 0.9333, 0.6996, 0.8667, 0.6996, 0.8665, 0.7001, 0.9335, 0.7001, 0.9335, 0.7001, 0.8665, 0.7001, 0.8667, 0.7006, 0.9333, 0.7006, 0.3787, 0.3659, 0.3204, 0.4082, 0.3194, 0.406, 0.3769, 0.3642, 0.8667, 0.8004, 0.9333, 0.8004, 0.9335, 0.7999, 0.8665, 0.7999, 0.8665, 0.7999, 0.9335, 0.7999, 0.9333, 0.7994, 0.8667, 0.7994, 0.8787, 0.3659, 0.9147, 0.3035, 0.9124, 0.3028, 0.8769, 0.3642, 0.8667, 0.6996, 0.8, 0.6996, 0.7999, 0.7001, 0.8668, 0.7001, 0.8668, 0.7001, 0.7999, 0.7001, 0.8, 0.7006, 0.8667, 0.7006, 0.4147, 0.3035, 0.3787, 0.3659, 0.3769, 0.3642, 0.4124, 0.3028, 0.8, 0.8004, 0.8667, 0.8004, 0.8668, 0.7999, 0.7999, 0.7999, 0.7999, 0.7999, 0.8668, 0.7999, 0.8667, 0.7994, 0.8, 0.7994, 0.9147, 0.3035, 0.9222, 0.2319, 0.9198, 0.2322, 0.9124, 0.3028, 0.8, 0.6996, 0.7333, 0.6996, 0.7332, 0.7001, 0.8001, 0.7001, 0.8001, 0.7001, 0.7332, 0.7001, 0.7333, 0.7006, 0.8, 0.7006, 0.4222, 0.2319, 0.4147, 0.3035, 0.4124, 0.3028, 0.4198, 0.2322, 0.7333, 0.8004, 0.8, 0.8004, 0.8001, 0.7999, 0.7332, 0.7999, 0.7332, 0.7999, 0.8001, 0.7999, 0.8, 0.7994, 0.7333, 0.7994, 0.9222, 0.2319, 0.9, 0.1634, 0.8979, 0.1646, 0.9198, 0.2322, 0.7333, 0.6996, 0.6667, 0.6996, 0.6665, 0.7001, 0.7335, 0.7001, 0.7335, 0.7001, 0.6665, 0.7001, 0.6667, 0.7006, 0.7333, 0.7006, 0.4, 0.1634, 0.4222, 0.2319, 0.4198, 0.2322, 0.3979, 0.1646, 0.6667, 0.8004, 0.7333, 0.8004, 0.7335, 0.7999, 0.6665, 0.7999, 0.6665, 0.7999, 0.7335, 0.7999, 0.7333, 0.7994, 0.6667, 0.7994, 0.3518, 0.1099, 0.4, 0.1634, 0.3979, 0.1646, 0.3504, 0.1119, 0.6, 0.8004, 0.6667, 0.8004, 0.6668, 0.7999, 0.5999, 0.7999, 0.5999, 0.7999, 0.6668, 0.7999, 0.6667, 0.7994, 0.6, 0.7994, 0.9, 0.1634, 0.8518, 0.1099, 0.8504, 0.1119, 0.8979, 0.1646, 0.6667, 0.6996, 0.6, 0.6996, 0.5999, 0.7001, 0.6668, 0.7001, 0.6668, 0.7001, 0.5999, 0.7001, 0.6, 0.7006, 0.6667, 0.7006, 0.286, 0.0806, 0.3518, 0.1099, 0.3504, 0.1119, 0.2855, 0.083, 0.5333, 0.8004, 0.6, 0.8004, 0.6001, 0.7999, 0.5332, 0.7999, 0.5332, 0.7999, 0.6001, 0.7999, 0.6, 0.7994, 0.5333, 0.7994, 0.8518, 0.1099, 0.786, 0.0806, 0.7855, 0.083, 0.8504, 0.1119, 0.6, 0.6996, 0.5333, 0.6996, 0.5332, 0.7001, 0.6001, 0.7001, 0.6001, 0.7001, 0.5332, 0.7001, 0.5333, 0.7006, 0.6, 0.7006, 0.214, 0.0806, 0.286, 0.0806, 0.2855, 0.083, 0.2145, 0.083, 0.4667, 0.8004, 0.5333, 0.8004, 0.5335, 0.7999, 0.4665, 0.7999, 0.4665, 0.7999, 0.5335, 0.7999, 0.5333, 0.7994, 0.4667, 0.7994, 0.786, 0.0806, 0.714, 0.0806, 0.7145, 0.083, 0.7855, 0.083, 0.5333, 0.6996, 0.4667, 0.6996, 0.4665, 0.7001, 0.5335, 0.7001, 0.5335, 0.7001, 0.4665, 0.7001, 0.4667, 0.7006, 0.5333, 0.7006, 0.1482, 0.1099, 0.214, 0.0806, 0.2145, 0.083, 0.1496, 0.1119, 0.4, 0.8004, 0.4667, 0.8004, 0.4668, 0.7999, 0.3999, 0.7999, 0.3999, 0.7999, 0.4668, 0.7999, 0.4667, 0.7994, 0.4, 0.7994, 0.714, 0.0806, 0.6482, 0.1099, 0.6496, 0.1119, 0.7145, 0.083, 0.4667, 0.6996, 0.4, 0.6996, 0.3999, 0.7001, 0.4668, 0.7001, 0.4668, 0.7001, 0.3999, 0.7001, 0.4, 0.7006, 0.4667, 0.7006, 0.1, 0.1634, 0.1482, 0.1099, 0.1496, 0.1119, 0.1021, 0.1646, 0.3333, 0.8004, 0.4, 0.8004, 0.4001, 0.7999, 0.3332, 0.7999, 0.3332, 0.7999, 0.4001, 0.7999, 0.4, 0.7994, 0.3333, 0.7994, 0.6482, 0.1099, 0.6, 0.1634, 0.6021, 0.1646, 0.6496, 0.1119, 0.4, 0.6996, 0.3333, 0.6996, 0.3332, 0.7001, 0.4001, 0.7001, 0.4001, 0.7001, 0.3332, 0.7001, 0.3333, 0.7006, 0.4, 0.7006, 0.07776, 0.2319, 0.1, 0.1634, 0.1021, 0.1646, 0.0802, 0.2322, 0.2667, 0.8004, 0.3333, 0.8004, 0.3335, 0.7999, 0.2665, 0.7999, 0.2665, 0.7999, 0.3335, 0.7999, 0.3333, 0.7994, 0.2667, 0.7994, 0.6, 0.1634, 0.5778, 0.2319, 0.5802, 0.2322, 0.6021, 0.1646, 0.3333, 0.6996, 0.2667, 0.6996, 0.2665, 0.7001, 0.3335, 0.7001, 0.3335, 0.7001, 0.2665, 0.7001, 0.2667, 0.7006, 0.3333, 0.7006, 0.08529, 0.3035, 0.07776, 0.2319, 0.0802, 0.2322, 0.08763, 0.3028, 0.2, 0.8004, 0.2667, 0.8004, 0.2668, 0.7999, 0.1999, 0.7999, 0.1999, 0.7999, 0.2668, 0.7999, 0.2667, 0.7994, 0.2, 0.7994, 0.5778, 0.2319, 0.5853, 0.3035, 0.5876, 0.3028, 0.5802, 0.2322, 0.2667, 0.6996, 0.2, 0.6996, 0.1999, 0.7001, 0.2668, 0.7001, 0.2668, 0.7001, 0.1999, 0.7001, 0.2, 0.7006, 0.2667, 0.7006, 0.1213, 0.3659, 0.08529, 0.3035, 0.08763, 0.3028, 0.1231, 0.3642, 0.1333, 0.8004, 0.2, 0.8004, 0.2001, 0.7999, 0.1332, 0.7999, 0.1332, 0.7999, 0.2001, 0.7999, 0.2, 0.7994, 0.1333, 0.7994, 0.5853, 0.3035, 0.6213, 0.3659, 0.6231, 0.3642, 0.5876, 0.3028, 0.2, 0.6996, 0.1333, 0.6996, 0.1332, 0.7001, 0.2001, 0.7001, 0.2001, 0.7001, 0.1332, 0.7001, 0.1333, 0.7006, 0.2, 0.7006, 0.6213, 0.3659, 0.6796, 0.4082, 0.6806, 0.406, 0.6231, 0.3642, 0.1333, 0.6996, 0.06667, 0.6996, 0.06654, 0.7001, 0.1335, 0.7001, 0.1335, 0.7001, 0.06654, 0.7001, 0.06667, 0.7006, 0.1333, 0.7006, 0.1796, 0.4082, 0.1213, 0.3659, 0.1231, 0.3642, 0.1806, 0.406, 0.06667, 0.8004, 0.1333, 0.8004, 0.1335, 0.7999, 0.06654, 0.7999, 0.06654, 0.7999, 0.1335, 0.7999, 0.1333, 0.7994, 0.06667, 0.7994, 0.25, 0.4232, 0.1796, 0.4082, 0.1806, 0.406, 0.25, 0.4207, 4.47e-08, 0.8004, 0.06667, 0.8004, 0.0668, 0.7999, -0.0001302, 0.7999, -0.0001302, 0.7999, 0.0668, 0.7999, 0.06667, 0.7994, 4.47e-08, 0.7994, 0.6796, 0.4082, 0.75, 0.4232, 0.75, 0.4207, 0.6806, 0.406, 0.06667, 0.6996, 4.47e-08, 0.6996, -0.0001302, 0.7001, 0.0668, 0.7001, 0.0668, 0.7001, -0.0001302, 0.7001, 4.47e-08, 0.7006, 0.06667, 0.7006, 0.9147, 0.3035, 0.9736, 0.3226, 0.9838, 0.2254, 0.9536, 0.1325, 0.8882, 0.05981, 0.7989, 0.02004, 0.7011, 0.02004, 0.6118, 0.05981, 0.5464, 0.1325, 0.5162, 0.2254, 0.5264, 0.3226, 0.5753, 0.4073, 0.6544, 0.4648, 0.75, 0.4851, 0.8456, 0.4648, 0.8204, 0.4082, 0.75, 0.4232, 0.6796, 0.4082, 0.6213, 0.3659, 0.5853, 0.3035, 0.5778, 0.2319, 0.6, 0.1634, 0.6482, 0.1099, 0.714, 0.0806, 0.786, 0.0806, 0.8518, 0.1099, 0.9, 0.1634, 0.9222, 0.2319])
me_cylinder_003.materials.append(mat_window)
me_cylinder_003.use_remesh_fix_poles = True
me_cylinder_003.use_remesh_preserve_attributes = False
me_cylinder_003.use_mirror_vertex_groups = False
me_cylinder_003.update()
me_circle_001 = bpy.data.meshes.new('Circle.001')
me_circle_001.from_pydata([(0.0, 0.0, 0.0), (0.0, 1.0, 0.0), (-0.1951, 0.9808, 0.0), (-0.3827, 0.9239, 0.0), (-0.5556, 0.8315, 0.0), (-0.7071, 0.7071, 0.0), (-0.8315, 0.5556, 0.0), (-0.9239, 0.3827, 0.0), (-0.9808, 0.1951, 0.0), (-1.0, 7.55e-08, 0.0), (-0.9808, -0.1951, 0.0), (-0.9239, -0.3827, 0.0), (-0.8315, -0.5556, 0.0), (-0.7071, -0.7071, 0.0), (-0.5556, -0.8315, 0.0), (-0.3827, -0.9239, 0.0), (-0.1951, -0.9808, 0.0), (3.258e-07, -1.0, 0.0), (0.1951, -0.9808, 0.0), (0.3827, -0.9239, 0.0), (0.5556, -0.8315, 0.0), (0.7071, -0.7071, 0.0), (0.8315, -0.5556, 0.0), (0.9239, -0.3827, 0.0), (0.9808, -0.1951, 0.0), (1.0, 9.656e-07, 0.0), (0.9808, 0.1951, 0.0), (0.9239, 0.3827, 0.0), (0.8315, 0.5556, 0.0), (0.7071, 0.7071, 0.0), (0.5556, 0.8315, 0.0), (0.3827, 0.9239, 0.0), (0.1951, 0.9808, 0.0)], [], [(0, 1, 2), (0, 2, 3), (0, 3, 4), (0, 4, 5), (0, 5, 6), (0, 6, 7), (0, 7, 8), (0, 8, 9), (0, 9, 10), (0, 10, 11), (0, 11, 12), (0, 12, 13), (0, 13, 14), (0, 14, 15), (0, 15, 16), (0, 16, 17), (0, 17, 18), (0, 18, 19), (0, 19, 20), (0, 20, 21), (0, 21, 22), (0, 22, 23), (0, 23, 24), (0, 24, 25), (0, 25, 26), (0, 26, 27), (0, 27, 28), (0, 28, 29), (0, 29, 30), (0, 30, 31), (0, 31, 32), (0, 32, 1)])
_uv = me_circle_001.uv_layers.new(name='UVMap')
_uv.uv.foreach_set('vector', [0.5, 0.5, 0.5, 1.0, 0.4025, 0.9904, 0.5, 0.5, 0.4025, 0.9904, 0.3087, 0.9619, 0.5, 0.5, 0.3087, 0.9619, 0.2222, 0.9157, 0.5, 0.5, 0.2222, 0.9157, 0.1464, 0.8536, 0.5, 0.5, 0.1464, 0.8536, 0.08427, 0.7778, 0.5, 0.5, 0.08427, 0.7778, 0.03806, 0.6913, 0.5, 0.5, 0.03806, 0.6913, 0.009607, 0.5975, 0.5, 0.5, 0.009607, 0.5975, 0.0, 0.5, 0.5, 0.5, 0.0, 0.5, 0.009607, 0.4025, 0.5, 0.5, 0.009607, 0.4025, 0.03806, 0.3087, 0.5, 0.5, 0.03806, 0.3087, 0.08427, 0.2222, 0.5, 0.5, 0.08427, 0.2222, 0.1464, 0.1464, 0.5, 0.5, 0.1464, 0.1464, 0.2222, 0.08427, 0.5, 0.5, 0.2222, 0.08427, 0.3087, 0.03806, 0.5, 0.5, 0.3087, 0.03806, 0.4025, 0.009607, 0.5, 0.5, 0.4025, 0.009607, 0.5, 0.0, 0.5, 0.5, 0.5, 0.0, 0.5975, 0.009607, 0.5, 0.5, 0.5975, 0.009607, 0.6913, 0.03806, 0.5, 0.5, 0.6913, 0.03806, 0.7778, 0.08427, 0.5, 0.5, 0.7778, 0.08427, 0.8536, 0.1464, 0.5, 0.5, 0.8536, 0.1464, 0.9157, 0.2222, 0.5, 0.5, 0.9157, 0.2222, 0.9619, 0.3087, 0.5, 0.5, 0.9619, 0.3087, 0.9904, 0.4025, 0.5, 0.5, 0.9904, 0.4025, 1.0, 0.5, 0.5, 0.5, 1.0, 0.5, 0.9904, 0.5975, 0.5, 0.5, 0.9904, 0.5975, 0.9619, 0.6913, 0.5, 0.5, 0.9619, 0.6913, 0.9157, 0.7778, 0.5, 0.5, 0.9157, 0.7778, 0.8536, 0.8536, 0.5, 0.5, 0.8536, 0.8536, 0.7778, 0.9157, 0.5, 0.5, 0.7778, 0.9157, 0.6913, 0.9619, 0.5, 0.5, 0.6913, 0.9619, 0.5975, 0.9904, 0.5, 0.5, 0.5975, 0.9904, 0.5, 1.0])
me_circle_001.materials.append(mat_glass)
me_circle_001.use_remesh_fix_poles = True
me_circle_001.use_remesh_preserve_attributes = False
me_circle_001.use_mirror_vertex_groups = False
me_circle_001.update()

# ---- objects
ob_camera = bpy.data.objects.new('Camera', cam_camera)
ob_rocket = bpy.data.objects.new('rocket', me_cylinder)
ob_window = bpy.data.objects.new('window', me_cylinder_003)
ob_circle = bpy.data.objects.new('Circle', me_circle_001)
ob_sun = bpy.data.objects.new('Sun', light_sun)
ob_sun_001 = bpy.data.objects.new('Sun.001', light_sun_001)
ob_sun_002 = bpy.data.objects.new('Sun.002', light_sun_002)

# ---- transforms, parenting, visibility, modifiers, constraints
ob_camera.location = (0.0, -27.71, -2.461)
ob_camera.rotation_euler = (1.571, -9.399e-10, 0.0)
ob_camera.lock_rotations_4d = False
ob_camera.empty_display_type = 'ARROWS'
ob_camera.color = (0.0, 0.0, 0.0, 0.0)
ob_camera.display_type = 'WIRE'
ob_camera.lineart.crease_threshold = 0.0
ob_rocket.location = (0.0, 0.0, 0.0)
ob_rocket.rotation_euler = (0.0, 0.0, 0.7854)
ob_rocket.lineart.crease_threshold = 0.0
ob_window.location = (0.0, -0.8571, -1.263)
ob_window.rotation_euler = (1.571, -0.0, 0.0)
ob_window.scale = (0.6478, 0.6478, 0.09152)
ob_window.lineart.crease_threshold = 0.0
ob_circle.location = (0.0, -0.9244, -1.263)
ob_circle.rotation_euler = (1.571, -0.0, 0.0)
ob_circle.scale = (0.5275, 0.5275, 0.5275)
ob_circle.lineart.crease_threshold = 0.0
ob_sun.location = (0.0, -13.98, -1.263)
ob_sun.rotation_euler = (1.383, -0.0, 0.0)
ob_sun.lineart.crease_threshold = 0.0
ob_sun_001.location = (8.906, -13.61, -1.263)
ob_sun_001.rotation_euler = (1.383, -0.0, 0.5495)
ob_sun_001.lineart.crease_threshold = 0.0
ob_sun_002.location = (-9.084, -14.48, -1.263)
ob_sun_002.rotation_euler = (1.383, -0.0, -0.549)
ob_sun_002.lineart.crease_threshold = 0.0

# ---- collection membership
col_collection.objects.link(ob_camera)
col_collection.objects.link(ob_rocket)
col_collection.objects.link(ob_window)
col_collection.objects.link(ob_circle)
col_collection.objects.link(ob_sun)
col_collection.objects.link(ob_sun_001)
col_collection.objects.link(ob_sun_002)

# ---- scene / render settings (as saved in the file)
scene.camera = ob_camera
scene.frame_start = 1; scene.frame_end = 250; scene.frame_set(1)
scene.render.engine = 'BLENDER_EEVEE_NEXT'
scene.render.film_transparent = True
scene.cycles.use_denoising = False
scene.cycles.samples = 128
scene.cycles.sampling_pattern = 'TABULATED_SOBOL'
scene.cycles.use_adaptive_sampling = False
scene.cycles.use_light_tree = False
scene.view_settings.view_transform = 'Filmic'
bpy.context.view_layer.update()
